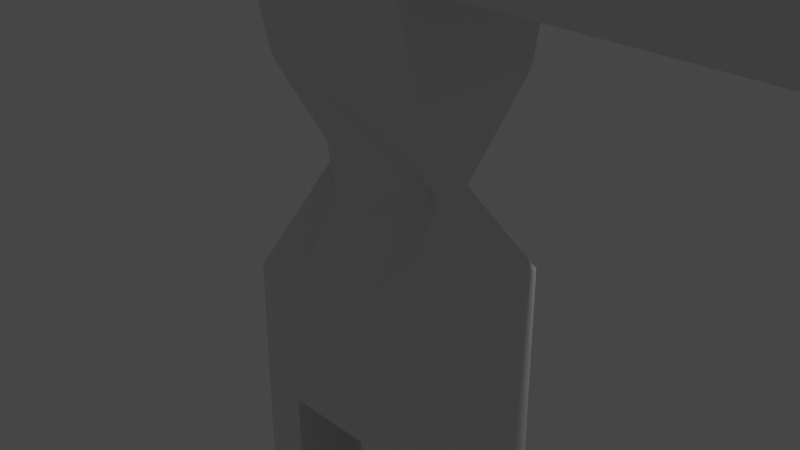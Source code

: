 # Source: char_Test_Def111.blend  (saved by Blender 3.3.6; exported with 4.5.12 LTS)
import bpy
from mathutils import Matrix  # noqa: F401  (used for matrix-valued properties, if any)

bpy.ops.wm.read_factory_settings(use_empty=True)
scene = bpy.context.scene
scene.name = 'Scene'

# ---- collections
col_collection = bpy.data.collections.new('Collection'); scene.collection.children.link(col_collection)

# ---- materials (node trees are filled in below, after node groups)
mat_material = bpy.data.materials.new('Material')
mat_material.alpha_threshold = 0.0
mat_material.use_transparent_shadow = False
mat_material.roughness = 0.5
mat_material.line_color = (0.0, 0.0, 0.0, 1.0)

# ---- material node trees
mat_material.use_nodes = True; mat_material.node_tree.nodes.clear()
_N = mat_material.node_tree.nodes; _L = mat_material.node_tree.links
n0 = _N.new('ShaderNodeOutputMaterial'); n0.name = 'Material Output'; n0.location = (300, 300)
n1 = _N.new('ShaderNodeBsdfPrincipled'); n1.name = 'Principled BSDF'; n1.location = (10, 300)
n1.distribution = 'GGX'
n1.subsurface_method = 'RANDOM_WALK_SKIN'
n1.inputs[3].default_value = 1.45
n1.inputs[27].default_value = (0.0, 0.0, 0.0, 1.0)
n1.inputs[28].default_value = 1.0
_L.new(n1.outputs[0], n0.inputs[0])
n0.is_active_output = True

# ---- world
world_world = bpy.data.worlds.new('World'); scene.world = world_world
world_world.use_nodes = True; world_world.node_tree.nodes.clear()
_N = world_world.node_tree.nodes; _L = world_world.node_tree.links
n0 = _N.new('ShaderNodeOutputWorld'); n0.name = 'World Output'; n0.location = (300, 300)
n1 = _N.new('ShaderNodeBackground'); n1.name = 'Background'; n1.location = (10, 300)
n1.inputs[0].default_value = (0.05088, 0.05088, 0.05088, 1.0)
_L.new(n1.outputs[0], n0.inputs[0])
n0.is_active_output = True
world_world.color = (0.05088, 0.05088, 0.05088)
world_world.use_sun_shadow = False
world_world.sun_shadow_jitter_overblur = 0.0

# ---- cameras
cam_camera = bpy.data.cameras.new('Camera')
cam_camera.clip_end = 100.0
cam_camera.ortho_scale = 7.314

# ---- lights
light_light = bpy.data.lights.new('Light', 'POINT')
light_light.transmission_factor = 0.0
light_light.energy = 1000.0
light_light.shadow_soft_size = 0.1
light_light.shadow_maximum_resolution = 0.006
light_light.use_absolute_resolution = True

# ---- meshes
me_cube = bpy.data.meshes.new('Cube')
me_cube.from_pydata([(1.0, -1.0, -1.996), (1.0, 1.0, -1.996), (1.0, -1.0, 4.968), (1.0, 1.0, 4.968), (1.0, -1.0, -0.552), (0.7417, -0.1965, 0.552), (1.0, -0.7439, 1.656), (1.0, -1.0, 2.76), (1.0, -1.0, 3.864), (1.0, 1.0, 3.864), (1.0, 1.0, 2.76), (1.0, 0.7439, 1.656), (0.7417, 0.1965, 0.552), (1.0, 1.0, -0.552), (0.0, -1.0, -1.996), (0.5, -1.0, -1.996), (0.5, 1.0, -1.996), (0.0, 1.0, -1.996), (0.5, -1.0, 4.968), (0.0, -1.0, 4.968), (0.0, 1.0, 4.968), (0.5, 1.0, 4.968), (0.5, 1.0, 3.864), (0.0, 1.0, 3.864), (0.5, 1.0, 2.76), (0.0, 1.0, 2.76), (0.5, 1.0, 1.656), (0.0, 1.0, 1.656), (0.6434, 0.1965, 0.552), (0.0, 0.746, 0.3893), (0.5, 1.0, -0.552), (0.0, 1.0, -0.552), (0.0, -1.0, 3.864), (0.5, -1.0, 3.864), (0.0, -1.0, 2.76), (0.5, -1.0, 2.76), (0.0, -1.0, 1.656), (0.5, -1.0, 1.656), (0.0, -0.7942, 0.3893), (0.6434, -0.1965, 0.552), (0.0, -1.0, -0.552), (0.5, -1.0, -0.552), (0.0, -1.0, -1.996), (0.5, -1.0, -1.996), (0.5, 1.0, -1.996), (0.0, 1.0, -1.996), (1.0, -1.0, -6.03), (1.0, 1.0, -6.03), (0.5, -1.0, -6.03), (0.5, 1.0, -6.03), (6.158, -1.0, 2.76), (6.158, -1.0, 3.864), (6.158, 1.0, 3.864), (6.158, 1.0, 2.76)], [], [(13, 1, 16, 30), (0, 4, 41, 15), (0, 15, 48, 46), (2, 8, 9, 3), (7, 10, 53, 50), (7, 6, 11, 10), (6, 5, 12, 11), (5, 4, 13, 12), (18, 33, 8, 2), (33, 35, 7, 8), (35, 37, 6, 7), (37, 39, 5, 6), (39, 41, 4, 5), (13, 4, 0, 1), (38, 40, 41, 39), (36, 38, 39, 37), (34, 36, 37, 35), (32, 34, 35, 33), (19, 32, 33, 18), (12, 13, 30, 28), (28, 30, 31, 29), (11, 12, 28, 26), (26, 28, 29, 27), (10, 11, 26, 24), (24, 26, 27, 25), (9, 10, 24, 22), (22, 24, 25, 23), (3, 9, 22, 21), (21, 22, 23, 20), (3, 21, 18, 2), (21, 20, 19, 18), (15, 14, 42, 43), (17, 16, 44, 45), (30, 16, 17, 31), (40, 14, 15, 41), (45, 44, 43, 42), (16, 15, 43, 44), (49, 47, 46, 48), (15, 16, 49, 48), (1, 0, 46, 47), (16, 1, 47, 49), (51, 50, 53, 52), (10, 9, 52, 53), (8, 7, 50, 51), (9, 8, 51, 52)])
_uv = me_cube.uv_layers.new(name='UVMap')
_uv.uv.foreach_set('vector', [0.4861, 0.5, 0.375, 0.5, 0.375, 0.4375, 0.4861, 0.4375, 0.375, 0.75, 0.4861, 0.75, 0.4861, 0.8125, 0.375, 0.8125, 0.375, 0.75, 0.375, 0.8125, 0.375, 0.8125, 0.375, 0.75, 0.625, 0.75, 0.5972, 0.75, 0.5972, 0.5, 0.625, 0.5, 0.5694, 0.75, 0.5694, 0.5, 0.5694, 0.5, 0.5694, 0.75, 0.5694, 0.75, 0.5417, 0.75, 0.5417, 0.5, 0.5694, 0.5, 0.5417, 0.75, 0.5139, 0.75, 0.5139, 0.5, 0.5417, 0.5, 0.5139, 0.75, 0.4861, 0.75, 0.4861, 0.5, 0.5139, 0.5, 0.625, 0.8125, 0.5972, 0.8125, 0.5972, 0.75, 0.625, 0.75, 0.5972, 0.8125, 0.5694, 0.8125, 0.5694, 0.75, 0.5972, 0.75, 0.5694, 0.8125, 0.5417, 0.8125, 0.5417, 0.75, 0.5694, 0.75, 0.5417, 0.8125, 0.5139, 0.8125, 0.5139, 0.75, 0.5417, 0.75, 0.5139, 0.8125, 0.4861, 0.8125, 0.4861, 0.75, 0.5139, 0.75, 0.4861, 0.5, 0.4861, 0.75, 0.375, 0.75, 0.375, 0.5, 0.5139, 0.875, 0.4861, 0.875, 0.4861, 0.8125, 0.5139, 0.8125, 0.5417, 0.875, 0.5139, 0.875, 0.5139, 0.8125, 0.5417, 0.8125, 0.5694, 0.875, 0.5417, 0.875, 0.5417, 0.8125, 0.5694, 0.8125, 0.5972, 0.875, 0.5694, 0.875, 0.5694, 0.8125, 0.5972, 0.8125, 0.625, 0.875, 0.5972, 0.875, 0.5972, 0.8125, 0.625, 0.8125, 0.5139, 0.5, 0.4861, 0.5, 0.4861, 0.4375, 0.5139, 0.4375, 0.5139, 0.4375, 0.4861, 0.4375, 0.4861, 0.375, 0.5139, 0.375, 0.5417, 0.5, 0.5139, 0.5, 0.5139, 0.4375, 0.5417, 0.4375, 0.5417, 0.4375, 0.5139, 0.4375, 0.5139, 0.375, 0.5417, 0.375, 0.5694, 0.5, 0.5417, 0.5, 0.5417, 0.4375, 0.5694, 0.4375, 0.5694, 0.4375, 0.5417, 0.4375, 0.5417, 0.375, 0.5694, 0.375, 0.5972, 0.5, 0.5694, 0.5, 0.5694, 0.4375, 0.5972, 0.4375, 0.5972, 0.4375, 0.5694, 0.4375, 0.5694, 0.375, 0.5972, 0.375, 0.625, 0.5, 0.5972, 0.5, 0.5972, 0.4375, 0.625, 0.4375, 0.625, 0.4375, 0.5972, 0.4375, 0.5972, 0.375, 0.625, 0.375, 0.625, 0.5, 0.6875, 0.5, 0.6875, 0.75, 0.625, 0.75, 0.6875, 0.5, 0.75, 0.5, 0.75, 0.75, 0.6875, 0.75, 0.375, 0.8125, 0.375, 0.875, 0.375, 0.875, 0.375, 0.8125, 0.375, 0.375, 0.375, 0.4375, 0.375, 0.4375, 0.375, 0.375, 0.4861, 0.4375, 0.375, 0.4375, 0.375, 0.375, 0.4861, 0.375, 0.4861, 0.875, 0.375, 0.875, 0.375, 0.8125, 0.4861, 0.8125, 0.25, 0.5, 0.3125, 0.5, 0.3125, 0.75, 0.25, 0.75, 0.3125, 0.5, 0.3125, 0.75, 0.3125, 0.75, 0.3125, 0.5, 0.3125, 0.5, 0.375, 0.5, 0.375, 0.75, 0.3125, 0.75, 0.3125, 0.75, 0.3125, 0.5, 0.3125, 0.5, 0.3125, 0.75, 0.375, 0.5, 0.375, 0.75, 0.375, 0.75, 0.375, 0.5, 0.375, 0.4375, 0.375, 0.5, 0.375, 0.5, 0.375, 0.4375, 0.5972, 0.75, 0.5694, 0.75, 0.5694, 0.5, 0.5972, 0.5, 0.5694, 0.5, 0.5972, 0.5, 0.5972, 0.5, 0.5694, 0.5, 0.5972, 0.75, 0.5694, 0.75, 0.5694, 0.75, 0.5972, 0.75, 0.5972, 0.5, 0.5972, 0.75, 0.5972, 0.75, 0.5972, 0.5])
me_cube.materials.append(mat_material)
me_cube.use_mirror_vertex_groups = False
me_cube.update()

# ---- objects
ob_cube = bpy.data.objects.new('Cube', me_cube)
ob_light = bpy.data.objects.new('Light', light_light)
ob_camera = bpy.data.objects.new('Camera', cam_camera)

# ---- transforms, parenting, visibility, modifiers, constraints
ob_cube.location = (0.0, 0.0, 0.0)
ob_cube.lock_rotations_4d = False
ob_cube.empty_display_type = 'ARROWS'
ob_cube.lineart.crease_threshold = 0.0
_m = ob_cube.modifiers.new('Mirror', 'MIRROR')
_m.use_clip = True
ob_light.location = (4.076, 1.005, 5.904)
ob_light.rotation_euler = (0.6503, 0.05522, 1.866)
ob_light.lock_rotations_4d = False
ob_light.empty_display_type = 'ARROWS'
ob_light.color = (0.0, 0.0, 0.0, 0.0)
ob_light.lineart.crease_threshold = 0.0
ob_camera.location = (7.359, -6.926, 4.958)
ob_camera.rotation_euler = (1.109, 0.0, 0.8149)
ob_camera.lock_rotations_4d = False
ob_camera.empty_display_type = 'ARROWS'
ob_camera.color = (0.0, 0.0, 0.0, 0.0)
ob_camera.display_type = 'WIRE'
ob_camera.lineart.crease_threshold = 0.0

# ---- collection membership
col_collection.objects.link(ob_cube)
col_collection.objects.link(ob_light)
col_collection.objects.link(ob_camera)

# ---- scene / render settings (as saved in the file)
scene.camera = ob_camera
scene.frame_start = 1; scene.frame_end = 250; scene.frame_set(1)
scene.render.engine = 'BLENDER_EEVEE_NEXT'
scene.cycles.sampling_pattern = 'TABULATED_SOBOL'
scene.cycles.use_light_tree = False
scene.view_settings.view_transform = 'Filmic'
bpy.context.view_layer.update()
